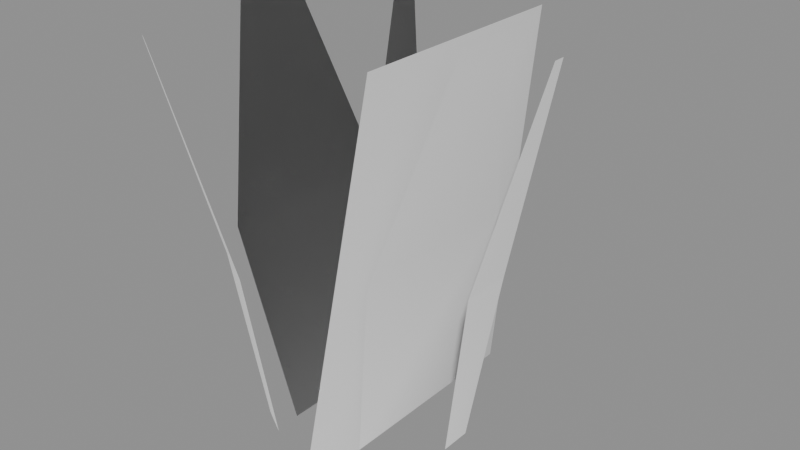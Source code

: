 # Source: prop_grass_c.blend  (saved by Blender 5.2.44; exported with 4.5.12 LTS)
import bpy
from mathutils import Matrix  # noqa: F401  (used for matrix-valued properties, if any)

bpy.ops.wm.read_factory_settings(use_empty=True)
scene = bpy.context.scene
scene.name = 'Scene'

# ---- materials (node trees are filled in below, after node groups)
mat_m_foliagecommon = bpy.data.materials.new('M_FoliageCommon')

# ---- material node trees
mat_m_foliagecommon.use_nodes = True; mat_m_foliagecommon.node_tree.nodes.clear()
_N = mat_m_foliagecommon.node_tree.nodes; _L = mat_m_foliagecommon.node_tree.links
n0 = _N.new('ShaderNodeBsdfPrincipled'); n0.name = 'Principled BSDF'; n0.location = (-200, 100)
n0.inputs[2].default_value = 0.9
n0.inputs[10].default_value = 0.005
n1 = _N.new('ShaderNodeOutputMaterial'); n1.name = 'Material Output'; n1.location = (200, 100)
n2 = _N.new('ShaderNodeVertexColor'); n2.name = 'Color Attribute'; n2.location = (0, 0)
n2.layer_name = 'Color'
_L.new(n0.outputs[0], n1.inputs[0])
n1.is_active_output = True

# ---- meshes
me_sm_grassc_lod0 = bpy.data.meshes.new('SM_GrassC_LOD0')
me_sm_grassc_lod0.from_pydata([(0.18, -0.028, 0.0), (0.18, 0.028, 0.0), (0.2304, -0.046, 0.315), (0.2304, 0.046, 0.315), (0.3312, -0.01, 0.7), (0.3312, 0.01, 0.7), (-0.06575, 0.1699, 0.0), (-0.1142, 0.1419, 0.0), (-0.07644, 0.2244, 0.3285), (-0.1561, 0.1784, 0.3285), (-0.1602, 0.2974, 0.73), (-0.1775, 0.2874, 0.73), (-0.1142, -0.1419, 0.0), (-0.06575, -0.1699, 0.0), (-0.155, -0.1765, 0.315), (-0.07536, -0.2225, 0.315), (-0.1743, -0.2818, 0.7), (-0.1569, -0.2918, 0.7)], [], [(0, 1, 3, 2), (2, 3, 5, 4), (6, 7, 9, 8), (8, 9, 11, 10), (12, 13, 15, 14), (14, 15, 17, 16)])
_uv = me_sm_grassc_lod0.uv_layers.new(name='UVMap')
_uv.uv.foreach_set('vector', [0.0, 0.0, 1.0, 0.0, 1.0, 0.45, 0.0, 0.45, 0.0, 0.45, 1.0, 0.45, 1.0, 1.0, 0.0, 1.0, 0.0, 0.0, 1.0, 0.0, 1.0, 0.45, 0.0, 0.45, 0.0, 0.45, 1.0, 0.45, 1.0, 1.0, 0.0, 1.0, 0.0, 0.0, 1.0, 0.0, 1.0, 0.45, 0.0, 0.45, 0.0, 0.45, 1.0, 0.45, 1.0, 1.0, 0.0, 1.0])
_ca = me_sm_grassc_lod0.color_attributes.new('Color', 'FLOAT_COLOR', 'CORNER')
_ca.data.foreach_set('color', [0.0, 0.0, 0.0, 1.0, 0.0, 0.0, 0.0, 1.0, 0.45, 0.45, 0.45, 1.0, 0.45, 0.45, 0.45, 1.0, 0.45, 0.45, 0.45, 1.0, 0.45, 0.45, 0.45, 1.0, 1.0, 1.0, 1.0, 1.0, 1.0, 1.0, 1.0, 1.0, 0.0, 0.0, 0.0, 1.0, 0.0, 0.0, 0.0, 1.0, 0.45, 0.45, 0.45, 1.0, 0.45, 0.45, 0.45, 1.0, 0.45, 0.45, 0.45, 1.0, 0.45, 0.45, 0.45, 1.0, 1.0, 1.0, 1.0, 1.0, 1.0, 1.0, 1.0, 1.0, 0.0, 0.0, 0.0, 1.0, 0.0, 0.0, 0.0, 1.0, 0.45, 0.45, 0.45, 1.0, 0.45, 0.45, 0.45, 1.0, 0.45, 0.45, 0.45, 1.0, 0.45, 0.45, 0.45, 1.0, 1.0, 1.0, 1.0, 1.0, 1.0, 1.0, 1.0, 1.0])
me_sm_grassc_lod0.materials.append(mat_m_foliagecommon)
me_sm_grassc_lod0.update()
me_sm_grassc_lod0.normals_split_custom_set([tuple(v) for v in zip(*[iter([0.3124, -0.04858, 0.9487, 0.3124, 0.05562, 0.9483, 0.1524, 0.03036, 0.9879, 0.1524, -0.03041, 0.9879, 0.1524, -0.03044, 0.9879, 0.1524, 0.03039, 0.9879, 0.1089, 0.003293, 0.9941, 0.1089, -0.003249, 0.9941, -0.1142, 0.2949, 0.9487, -0.2024, 0.2439, 0.9485, -0.09998, 0.1143, 0.9884, -0.04895, 0.1438, 0.9884, -0.04895, 0.1438, 0.9884, -0.09999, 0.1143, 0.9884, -0.05615, 0.09098, 0.9943, -0.05076, 0.0941, 0.9943, -0.1983, -0.2463, 0.9487, -0.108, -0.2983, 0.9483, -0.04989, -0.1471, 0.9879, -0.1025, -0.1168, 0.9879, -0.1026, -0.1167, 0.9879, -0.04987, -0.1472, 0.9879, -0.05158, -0.09593, 0.9941, -0.05725, -0.09266, 0.9941])] * 3)])
me_sm_grassc_lod1 = bpy.data.meshes.new('SM_GrassC_LOD1')
me_sm_grassc_lod1.from_pydata([(0.072, -0.12, 0.0), (0.072, 0.12, 0.0), (0.135, -0.165, 0.35), (0.135, 0.165, 0.35), (0.2106, -0.0525, 0.7), (0.2106, 0.0525, 0.7), (-0.072, 0.12, 0.0), (-0.072, -0.12, 0.0), (-0.1377, 0.165, 0.365), (-0.1377, -0.165, 0.365), (-0.2165, 0.0525, 0.73), (-0.2165, -0.0525, 0.73)], [], [(0, 1, 3, 2), (2, 3, 5, 4), (6, 7, 9, 8), (8, 9, 11, 10)])
_uv = me_sm_grassc_lod1.uv_layers.new(name='UVMap')
_uv.uv.foreach_set('vector', [0.0, 0.0, 1.0, 0.0, 1.0, 0.5, 0.0, 0.5, 0.0, 0.5, 1.0, 0.5, 1.0, 1.0, 0.0, 1.0, 0.0, 0.0, 1.0, 0.0, 1.0, 0.5, 0.0, 0.5, 0.0, 0.5, 1.0, 0.5, 1.0, 1.0, 0.0, 1.0])
_ca = me_sm_grassc_lod1.color_attributes.new('Color', 'FLOAT_COLOR', 'CORNER')
_ca.data.foreach_set('color', [0.0, 0.0, 0.0, 1.0, 0.0, 0.0, 0.0, 1.0, 0.5, 0.5, 0.5, 1.0, 0.5, 0.5, 0.5, 1.0, 0.5, 0.5, 0.5, 1.0, 0.5, 0.5, 0.5, 1.0, 1.0, 1.0, 1.0, 1.0, 1.0, 1.0, 1.0, 1.0, 0.0, 0.0, 0.0, 1.0, 0.0, 0.0, 0.0, 1.0, 0.5, 0.5, 0.5, 1.0, 0.5, 0.5, 0.5, 1.0, 0.5, 0.5, 0.5, 1.0, 0.5, 0.5, 0.5, 1.0, 1.0, 1.0, 1.0, 1.0, 1.0, 1.0, 1.0, 1.0])
me_sm_grassc_lod1.materials.append(mat_m_foliagecommon)
me_sm_grassc_lod1.update()
me_sm_grassc_lod1.normals_split_custom_set([tuple(v) for v in zip(*[iter([0.1627, -0.2712, 0.9487, 0.1627, 0.2711, 0.9487, 0.0847, 0.1034, 0.991, 0.0847, -0.1035, 0.991, 0.08478, -0.1035, 0.991, 0.08478, 0.1035, 0.991, 0.07241, 0.01802, 0.9972, 0.07241, -0.01805, 0.9972, -0.1627, 0.2711, 0.9487, -0.1627, -0.2712, 0.9487, -0.08348, -0.09991, 0.9915, -0.08348, 0.1001, 0.9915, -0.08357, 0.09998, 0.9915, -0.08357, -0.1, 0.9915, -0.07156, -0.01728, 0.9973, -0.07156, 0.01732, 0.9973])] * 3)])
me_sm_grassc_lod2 = bpy.data.meshes.new('SM_GrassC_LOD2')
me_sm_grassc_lod2.from_pydata([(0.072, -0.25, 0.0), (0.072, 0.25, 0.0), (0.1728, -0.2, 0.7), (0.1728, 0.2, 0.7)], [], [(0, 1, 3, 2)])
_uv = me_sm_grassc_lod2.uv_layers.new(name='UVMap')
_uv.uv.foreach_set('vector', [0.0, 0.0, 1.0, 0.0, 1.0, 1.0, 0.0, 1.0])
_ca = me_sm_grassc_lod2.color_attributes.new('Color', 'FLOAT_COLOR', 'CORNER')
_ca.data.foreach_set('color', [0.0, 0.0, 0.0, 1.0, 0.0, 0.0, 0.0, 1.0, 1.0, 1.0, 1.0, 1.0, 1.0, 1.0, 1.0, 1.0])
me_sm_grassc_lod2.materials.append(mat_m_foliagecommon)
me_sm_grassc_lod2.update()
me_sm_grassc_lod2.normals_split_custom_set([tuple(v) for v in zip(*[iter([0.08752, -0.3039, 0.9487, 0.08752, 0.3038, 0.9487, 0.05852, 0.06766, 0.996, 0.05852, -0.06762, 0.996])] * 3)])

# ---- objects
ob_root_prop_grass_c = bpy.data.objects.new('ROOT_prop_grass_c', None)
ob_sm_grassc_lod0 = bpy.data.objects.new('SM_GrassC_LOD0', me_sm_grassc_lod0)
ob_sm_grassc_lod1 = bpy.data.objects.new('SM_GrassC_LOD1', me_sm_grassc_lod1)
ob_sm_grassc_lod2 = bpy.data.objects.new('SM_GrassC_LOD2', me_sm_grassc_lod2)

# ---- transforms, parenting, visibility, modifiers, constraints
ob_root_prop_grass_c.location = (0.0, 0.0, 0.0)
ob_sm_grassc_lod0.parent = ob_root_prop_grass_c
ob_sm_grassc_lod0.location = (0.0, 0.0, 0.0)
ob_sm_grassc_lod1.parent = ob_root_prop_grass_c
ob_sm_grassc_lod1.location = (0.0, 0.0, 0.0)
ob_sm_grassc_lod2.parent = ob_root_prop_grass_c
ob_sm_grassc_lod2.location = (0.0, 0.0, 0.0)

# ---- collection membership
scene.collection.objects.link(ob_root_prop_grass_c)
scene.collection.objects.link(ob_sm_grassc_lod0)
scene.collection.objects.link(ob_sm_grassc_lod1)
scene.collection.objects.link(ob_sm_grassc_lod2)

# ---- scene / render settings (as saved in the file)
scene.frame_start = 1; scene.frame_end = 250; scene.frame_set(1)
scene.render.engine = 'BLENDER_EEVEE_NEXT'
scene.render.bake_bias = 0.0
scene.render.bake_samples = 0
scene.render.compositor_device = 'GPU'
scene.eevee.use_volume_custom_range = False
scene.eevee.fast_gi_thickness_near = 0.1
scene.eevee.fast_gi_thickness_far = 0.0
scene.eevee.ray_tracing_options.screen_trace_thickness = 0.1
bpy.context.view_layer.update()

# ---- added for rendering (the .blend has no active camera and no usable light): camera, sun + grey world if the file has none
cam_auto = bpy.data.cameras.new('AutoCamera')
cam_auto.lens = 50.0
cam_auto.sensor_width = 36.0
cam_auto.clip_end = 1000.0
ob_auto_camera = bpy.data.objects.new('AutoCamera', cam_auto)
scene.collection.objects.link(ob_auto_camera)
ob_auto_camera.location = (1.06245, -1.20333, 1.16909)
ob_auto_camera.rotation_euler = (1.09748, -7.21219e-08, 0.694738)
scene.camera = ob_auto_camera
light_auto_sun = bpy.data.lights.new('AutoSun', 'SUN')
light_auto_sun.energy = 3.0
light_auto_sun.angle = 0.0523599
ob_auto_sun = bpy.data.objects.new('AutoSun', light_auto_sun)
scene.collection.objects.link(ob_auto_sun)
ob_auto_sun.rotation_euler = (0.872665, 0.174533, 0.523599)
if scene.world is None:
    world_auto = bpy.data.worlds.new('AutoWorld')
    world_auto.color = (0.3, 0.3, 0.3)
    scene.world = world_auto
bpy.context.view_layer.update()
